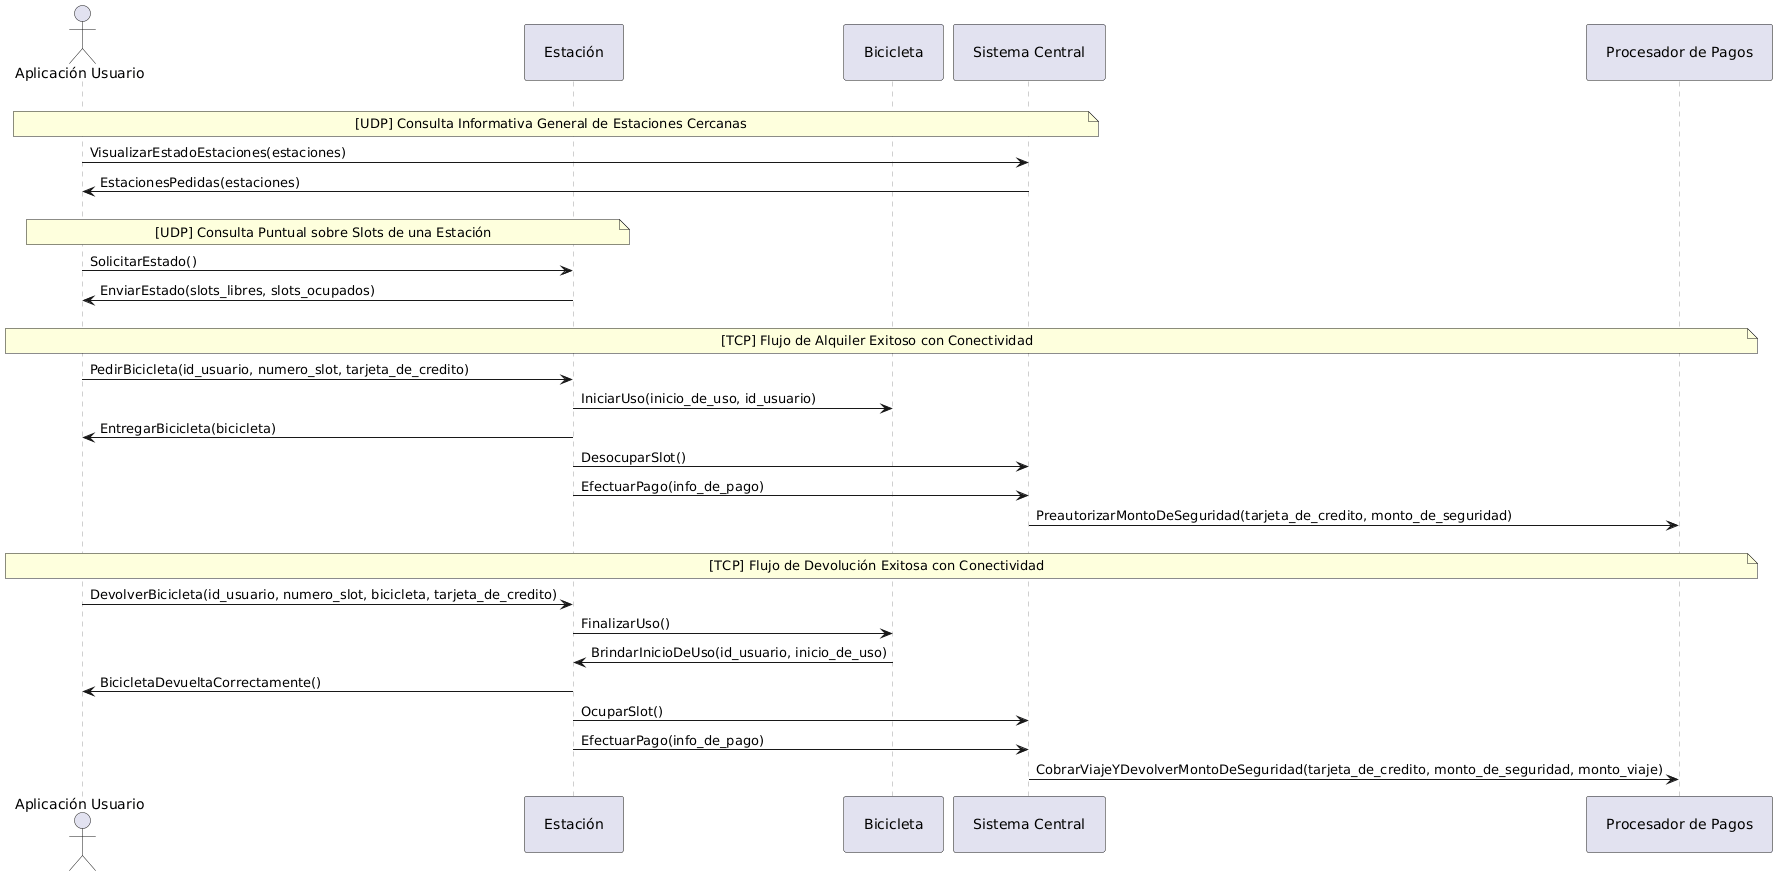

The diagram above was rendered by PlantUML. Its source (embedded in the PNG):
@startuml
<style>
    participant {
        Padding 20
    }
    note {
        BorderColor #A0A0A0
    }
    lifeline {
        LineStyle 5-5
        LineColor #A0A0A0
    }
</style>

actor "Aplicación Usuario" as U
participant "Estación" as E
participant "Bicicleta" as B
participant "Sistema Central" as SC
participant "Procesador de Pagos" as PP

||15||
note over U, SC: [UDP] Consulta Informativa General de Estaciones Cercanas
U -> SC: VisualizarEstadoEstaciones(estaciones)
SC -> U: EstacionesPedidas(estaciones)
||15||

note over U, E: [UDP] Consulta Puntual sobre Slots de una Estación
U -> E: SolicitarEstado()
E -> U: EnviarEstado(slots_libres, slots_ocupados)
||15||

note over U, PP: [TCP] Flujo de Alquiler Exitoso con Conectividad
U -> E: PedirBicicleta(id_usuario, numero_slot, tarjeta_de_credito)
E -> B: IniciarUso(inicio_de_uso, id_usuario)
E -> U: EntregarBicicleta(bicicleta)
E -> SC: DesocuparSlot()
E -> SC: EfectuarPago(info_de_pago)
SC -> PP: PreautorizarMontoDeSeguridad(tarjeta_de_credito, monto_de_seguridad)
||15||

note over U, PP: [TCP] Flujo de Devolución Exitosa con Conectividad
U -> E: DevolverBicicleta(id_usuario, numero_slot, bicicleta, tarjeta_de_credito)
E -> B: FinalizarUso()
B -> E: BrindarInicioDeUso(id_usuario, inicio_de_uso)
E -> U: BicicletaDevueltaCorrectamente()
E -> SC: OcuparSlot()
E -> SC: EfectuarPago(info_de_pago)
SC -> PP: CobrarViajeYDevolverMontoDeSeguridad(tarjeta_de_credito, monto_de_seguridad, monto_viaje)
@enduml